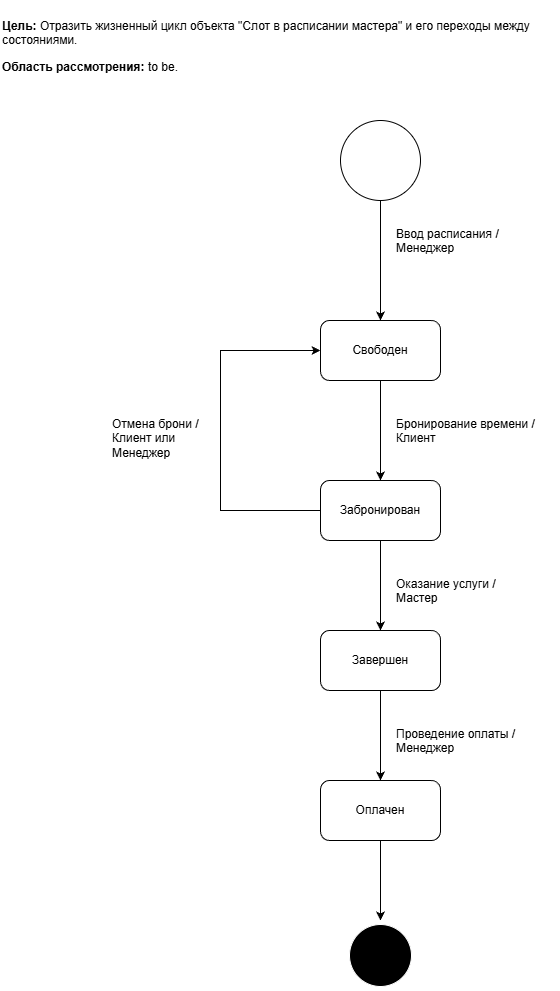

The diagram above was exported from draw.io. Its source (the exported page's mxGraphModel, read from the mxfile embedded in the PNG):
<mxGraphModel dx="1457" dy="841" grid="1" gridSize="10" guides="1" tooltips="1" connect="1" arrows="1" fold="1" page="1" pageScale="1" pageWidth="827" pageHeight="1169" background="#ffffff" math="0" shadow="0">
  <root>
    <mxCell id="0" />
    <mxCell id="1" parent="0" />
    <mxCell id="nuvJQDiPwLg1ZTAobu-y-4" edge="1" parent="1" source="nuvJQDiPwLg1ZTAobu-y-1" style="edgeStyle=orthogonalEdgeStyle;rounded=0;orthogonalLoop=1;jettySize=auto;html=1;exitX=0.5;exitY=1;exitDx=0;exitDy=0;entryX=0.5;entryY=0;entryDx=0;entryDy=0;" target="nuvJQDiPwLg1ZTAobu-y-2">
      <mxGeometry relative="1" as="geometry" />
    </mxCell>
    <mxCell id="nuvJQDiPwLg1ZTAobu-y-1" parent="1" style="ellipse;whiteSpace=wrap;html=1;aspect=fixed;" value="" vertex="1">
      <mxGeometry height="80" width="80" x="360" y="160" as="geometry" />
    </mxCell>
    <mxCell id="nuvJQDiPwLg1ZTAobu-y-7" edge="1" parent="1" source="nuvJQDiPwLg1ZTAobu-y-2" style="edgeStyle=orthogonalEdgeStyle;rounded=0;orthogonalLoop=1;jettySize=auto;html=1;exitX=0.5;exitY=1;exitDx=0;exitDy=0;" target="nuvJQDiPwLg1ZTAobu-y-6">
      <mxGeometry relative="1" as="geometry" />
    </mxCell>
    <mxCell id="nuvJQDiPwLg1ZTAobu-y-2" parent="1" style="rounded=1;whiteSpace=wrap;html=1;" value="Свободен" vertex="1">
      <mxGeometry height="60" width="120" x="340" y="360" as="geometry" />
    </mxCell>
    <mxCell id="nuvJQDiPwLg1ZTAobu-y-3" parent="1" style="text;whiteSpace=wrap;html=1;" value="&lt;li&gt;&lt;p data-path-to-node=&quot;10,0,1,0,0&quot;&gt;&lt;b data-path-to-node=&quot;10,0,1,0,0&quot; data-index-in-node=&quot;0&quot;&gt;Цель:&lt;/b&gt; Отразить жизненный цикл объекта &quot;Слот в расписании мастера&quot; и его переходы между состояниями.&lt;/p&gt;&lt;/li&gt;&lt;li&gt;&lt;p data-path-to-node=&quot;10,0,1,1,0&quot;&gt;&lt;b data-path-to-node=&quot;10,0,1,1,0&quot; data-index-in-node=&quot;0&quot;&gt;Область рассмотрения:&lt;/b&gt; to be.&lt;/p&gt;&lt;/li&gt;" vertex="1">
      <mxGeometry height="100" width="560" x="20" y="40" as="geometry" />
    </mxCell>
    <mxCell id="nuvJQDiPwLg1ZTAobu-y-5" parent="1" style="text;whiteSpace=wrap;html=1;" value="Ввод расписания / Менеджер" vertex="1">
      <mxGeometry height="40" width="116" x="414" y="260" as="geometry" />
    </mxCell>
    <mxCell id="nuvJQDiPwLg1ZTAobu-y-14" edge="1" parent="1" source="nuvJQDiPwLg1ZTAobu-y-6" style="edgeStyle=orthogonalEdgeStyle;rounded=0;orthogonalLoop=1;jettySize=auto;html=1;exitX=0;exitY=0.5;exitDx=0;exitDy=0;entryX=0;entryY=0.5;entryDx=0;entryDy=0;" target="nuvJQDiPwLg1ZTAobu-y-2">
      <mxGeometry relative="1" as="geometry">
        <Array as="points">
          <mxPoint x="240" y="550" />
          <mxPoint x="240" y="390" />
        </Array>
      </mxGeometry>
    </mxCell>
    <mxCell id="nuvJQDiPwLg1ZTAobu-y-15" edge="1" parent="1" source="nuvJQDiPwLg1ZTAobu-y-6" style="edgeStyle=orthogonalEdgeStyle;rounded=0;orthogonalLoop=1;jettySize=auto;html=1;exitX=0.5;exitY=1;exitDx=0;exitDy=0;" target="nuvJQDiPwLg1ZTAobu-y-10">
      <mxGeometry relative="1" as="geometry" />
    </mxCell>
    <mxCell id="nuvJQDiPwLg1ZTAobu-y-6" parent="1" style="rounded=1;whiteSpace=wrap;html=1;" value="Забронирован" vertex="1">
      <mxGeometry height="60" width="120" x="340" y="520" as="geometry" />
    </mxCell>
    <mxCell id="nuvJQDiPwLg1ZTAobu-y-8" parent="1" style="text;whiteSpace=wrap;html=1;" value="Бронирование времени / Клиент" vertex="1">
      <mxGeometry height="40" width="150" x="414" y="450" as="geometry" />
    </mxCell>
    <mxCell id="nuvJQDiPwLg1ZTAobu-y-18" edge="1" parent="1" source="nuvJQDiPwLg1ZTAobu-y-10" style="edgeStyle=orthogonalEdgeStyle;rounded=0;orthogonalLoop=1;jettySize=auto;html=1;exitX=0.5;exitY=1;exitDx=0;exitDy=0;entryX=0.5;entryY=0;entryDx=0;entryDy=0;" target="nuvJQDiPwLg1ZTAobu-y-17">
      <mxGeometry relative="1" as="geometry" />
    </mxCell>
    <mxCell id="nuvJQDiPwLg1ZTAobu-y-10" parent="1" style="rounded=1;whiteSpace=wrap;html=1;" value="Завершен" vertex="1">
      <mxGeometry height="60" width="120" x="340" y="670" as="geometry" />
    </mxCell>
    <mxCell id="nuvJQDiPwLg1ZTAobu-y-13" parent="1" style="text;whiteSpace=wrap;html=1;" value="Отмена брони / Клиент или Менеджер" vertex="1">
      <mxGeometry height="40" width="120" x="130" y="450" as="geometry" />
    </mxCell>
    <mxCell id="nuvJQDiPwLg1ZTAobu-y-16" parent="1" style="text;whiteSpace=wrap;html=1;" value="Оказание услуги / Мастер" vertex="1">
      <mxGeometry height="40" width="116" x="414" y="610" as="geometry" />
    </mxCell>
    <mxCell id="nuvJQDiPwLg1ZTAobu-y-21" edge="1" parent="1" source="nuvJQDiPwLg1ZTAobu-y-17" style="edgeStyle=orthogonalEdgeStyle;rounded=0;orthogonalLoop=1;jettySize=auto;html=1;exitX=0.5;exitY=1;exitDx=0;exitDy=0;entryX=0.5;entryY=0;entryDx=0;entryDy=0;" target="nuvJQDiPwLg1ZTAobu-y-20">
      <mxGeometry relative="1" as="geometry" />
    </mxCell>
    <mxCell id="nuvJQDiPwLg1ZTAobu-y-17" parent="1" style="rounded=1;whiteSpace=wrap;html=1;" value="Оплачен" vertex="1">
      <mxGeometry height="60" width="120" x="340" y="820" as="geometry" />
    </mxCell>
    <mxCell id="nuvJQDiPwLg1ZTAobu-y-19" parent="1" style="text;whiteSpace=wrap;html=1;" value="Проведение оплаты / Менеджер" vertex="1">
      <mxGeometry height="40" width="126" x="414" y="760" as="geometry" />
    </mxCell>
    <mxCell id="nuvJQDiPwLg1ZTAobu-y-20" parent="1" style="ellipse;html=1;shape=endState;fillColor=#000000;strokeColor=#FFFFFF;" value="" vertex="1">
      <mxGeometry height="70" width="70" x="365" y="960" as="geometry" />
    </mxCell>
  </root>
</mxGraphModel>